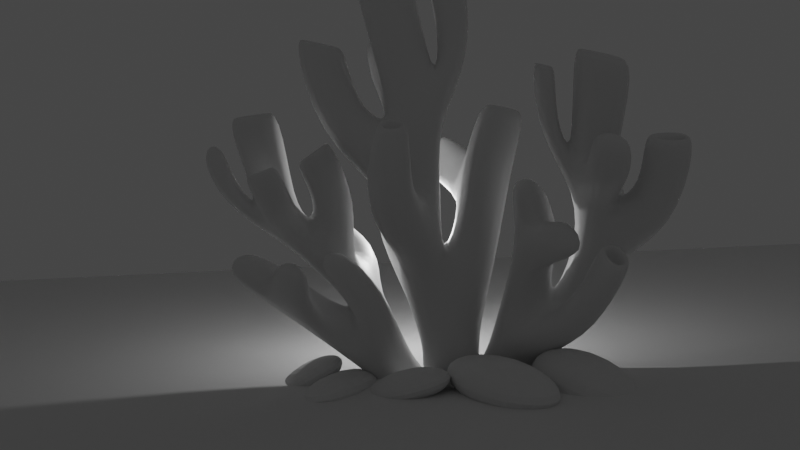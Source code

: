 # Source: plant.blend  (saved by Blender 3.6.13; exported with 4.5.12 LTS)
import bpy
from mathutils import Matrix  # noqa: F401  (used for matrix-valued properties, if any)

bpy.ops.wm.read_factory_settings(use_empty=True)
scene = bpy.context.scene
scene.name = 'Scene'

# ---- collections
col_collection = bpy.data.collections.new('Collection'); scene.collection.children.link(col_collection)

# ---- materials (node trees are filled in below, after node groups)
mat_material = bpy.data.materials.new('Material')
mat_material.alpha_threshold = 0.0
mat_material.use_transparent_shadow = False
mat_material.roughness = 0.5
mat_material.line_color = (0.0, 0.0, 0.0, 1.0)

# ---- material node trees
mat_material.use_nodes = True; mat_material.node_tree.nodes.clear()
_N = mat_material.node_tree.nodes; _L = mat_material.node_tree.links
n0 = _N.new('ShaderNodeOutputMaterial'); n0.name = 'Material Output'; n0.location = (300, 300)
n1 = _N.new('ShaderNodeBsdfPrincipled'); n1.name = 'Principled BSDF'; n1.location = (10, 300)
n1.distribution = 'GGX'
n1.subsurface_method = 'RANDOM_WALK_SKIN'
n1.inputs[3].default_value = 1.45
n1.inputs[27].default_value = (0.0, 0.0, 0.0, 1.0)
n1.inputs[28].default_value = 1.0
_L.new(n1.outputs[0], n0.inputs[0])
n0.is_active_output = True

# ---- world
world_world = bpy.data.worlds.new('World'); scene.world = world_world
world_world.use_nodes = True; world_world.node_tree.nodes.clear()
_N = world_world.node_tree.nodes; _L = world_world.node_tree.links
n0 = _N.new('ShaderNodeOutputWorld'); n0.name = 'World Output'; n0.location = (300, 300)
n1 = _N.new('ShaderNodeBackground'); n1.name = 'Background'; n1.location = (10, 300)
n1.inputs[0].default_value = (0.05088, 0.05088, 0.05088, 1.0)
_L.new(n1.outputs[0], n0.inputs[0])
n0.is_active_output = True
world_world.color = (0.05088, 0.05088, 0.05088)
world_world.use_sun_shadow = False
world_world.sun_shadow_jitter_overblur = 0.0

# ---- cameras
cam_camera = bpy.data.cameras.new('Camera')
cam_camera.clip_end = 100.0
cam_camera.ortho_scale = 7.314

# ---- lights
light_light = bpy.data.lights.new('Light', 'POINT')
light_light.transmission_factor = 0.0
light_light.energy = 1000.0
light_light.shadow_soft_size = 0.1
light_light.shadow_maximum_resolution = 0.006
light_light.use_absolute_resolution = True

# ---- meshes
me_cube = bpy.data.meshes.new('Cube')
me_cube.from_pydata([(1.0, 1.0, 1.0), (1.096, 0.1178, -2.181), (0.9906, -0.8921, 0.9323), (1.867, -2.436, -2.163), (-1.0, 1.0, 1.0), (-0.904, 0.1173, -2.219), (-1.526, -0.8594, 0.8177), (-0.6465, -2.415, -2.328), (0.4177, -1.015, 3.553), (-1.582, -1.015, 3.553), (0.4177, 0.9849, 3.553), (-1.582, 0.9849, 3.553), (0.8012, -0.9556, 6.367), (-1.198, -0.9556, 6.366), (0.7994, 1.044, 6.369), (-1.2, 1.044, 6.368), (2.003, 1.523, 2.668), (2.887, 1.878, 0.9102), (2.421, -0.4245, 2.485), (3.306, -0.06882, 0.7269), (2.387, 1.065, 5.138), (2.861, 1.555, 4.902), (2.855, 0.5368, 4.984), (3.329, 1.027, 4.748), (0.04169, -3.585, 1.208), (-0.9973, -1.485, 3.033), (1.595, -1.908, 3.422), (2.496, -3.279, 2.599), (0.3197, -4.247, 4.382), (-0.8669, -1.682, 5.141), (1.283, -2.048, 4.82), (2.272, -3.707, 4.355), (3.125, -0.2496, 4.894), (3.326, -0.5073, 4.831), (2.612, -1.027, 5.814), (2.975, -1.498, 5.413), (0.999, -4.206, 6.837), (0.7789, -3.269, 7.111), (1.611, -3.408, 6.973), (1.759, -4.0, 6.841), (-4.043, 0.292, 2.353), (-4.043, 2.292, 2.353), (-2.492, 0.2769, 4.463), (-2.492, 2.277, 4.463), (-4.372, 0.6182, 6.397), (-4.372, 1.227, 6.397), (-3.359, 0.6122, 6.694), (-3.36, 1.221, 6.695), (0.8984, 0.4369, 12.99), (-0.2731, 0.5294, 12.98), (0.9514, 1.774, 12.88), (-0.2202, 1.866, 12.87), (-1.011, -0.8354, 7.777), (-1.015, 1.165, 7.782), (0.8374, -0.9258, 7.768), (0.8335, 1.074, 7.773), (3.251, 1.686, 7.731), (3.253, -0.3136, 7.729), (2.161, 1.716, 8.605), (2.163, -0.2838, 8.603), (3.365, 1.38, 9.982), (3.365, 0.3789, 9.981), (2.948, 1.389, 9.976), (2.948, 0.3877, 9.975), (-0.7499, 3.96, 6.058), (1.25, 3.96, 6.058), (-0.2512, 2.262, 7.541), (1.751, 2.262, 7.538), (1.153, 4.172, 10.05), (1.826, 4.172, 10.05), (1.372, 3.128, 9.776), (2.044, 3.128, 9.777), (0.6737, -2.609, 9.253), (-0.6549, -2.424, 8.938), (-0.5409, -1.233, 10.0), (0.9291, -1.077, 9.742), (0.3513, -1.823, 12.28), (0.0006878, -1.82, 12.3), (0.0633, -1.092, 12.24), (0.3302, -1.094, 12.27), (-0.8266, 0.1635, -3.933), (-0.5691, -2.369, -4.042), (1.173, 0.1639, -3.895), (1.944, -2.39, -3.877), (-0.8653, 0.1404, -3.076), (-0.6078, -2.392, -3.185), (1.906, -2.413, -3.02), (1.134, 0.1408, -3.038), (1.559, -0.3047, 13.05), (-0.9881, -0.1035, 13.03), (1.666, 2.407, 12.83), (-0.8807, 2.608, 12.81), (0.8996, 0.3732, 12.19), (-0.2719, 0.4657, 12.18), (0.9526, 1.71, 12.08), (-0.219, 1.802, 12.07), (0.3549, 4.803, 10.21), (2.36, 4.803, 10.21), (0.8399, 2.497, 9.613), (2.84, 2.497, 9.612), (1.152, 4.363, 9.314), (1.825, 4.363, 9.31), (1.371, 3.319, 9.04), (2.043, 3.319, 9.042), (0.8698, -2.328, 12.31), (-0.5477, -2.32, 12.31), (-0.3988, -0.5823, 12.21), (0.82, -0.5973, 12.25), (0.3569, -1.842, 11.87), (0.006318, -1.839, 11.89), (0.06893, -1.111, 11.83), (0.3358, -1.114, 11.86), (3.863, 1.869, 9.989), (3.865, -0.1308, 9.987), (2.448, 1.899, 9.969), (2.45, -0.1011, 9.968), (3.37, 1.381, 9.613), (3.37, 0.3793, 9.612), (2.953, 1.389, 9.607), (2.953, 0.388, 9.606), (-4.765, 0.2109, 6.281), (-4.765, 1.638, 6.281), (-2.966, 0.2004, 6.81), (-2.967, 1.628, 6.811), (-4.237, 0.6185, 5.938), (-4.237, 1.227, 5.938), (-3.224, 0.6125, 6.236), (-3.225, 1.221, 6.237), (0.5424, -4.953, 6.699), (-0.03096, -2.518, 7.37), (2.116, -2.885, 7.053), (2.497, -4.414, 6.671), (0.9468, -4.072, 6.285), (0.7267, -3.135, 6.559), (1.559, -3.274, 6.421), (1.707, -3.866, 6.289), (1.553, 1.098, 5.484), (2.867, 2.455, 4.83), (2.848, -0.3638, 5.057), (4.163, 0.9934, 4.402), (2.193, 1.029, 4.675), (2.668, 1.519, 4.439), (2.661, 0.5008, 4.521), (3.136, 0.9909, 4.284), (3.103, 0.5971, 4.687), (3.787, -0.5125, 4.291), (2.005, -1.002, 6.521), (3.169, -2.367, 5.424), (2.504, -0.3948, 4.366), (2.706, -0.6524, 4.303), (1.991, -1.172, 5.285), (2.354, -1.643, 4.885)], [], [(0, 4, 11, 10), (7, 3, 27, 24), (7, 6, 4, 5), (85, 84, 80, 81), (2, 3, 19, 18), (5, 4, 0, 1), (11, 9, 13, 15), (6, 2, 8, 9), (4, 6, 40, 41), (2, 0, 10, 8), (53, 52, 89, 91), (9, 8, 12, 13), (10, 11, 64, 65), (8, 10, 14, 12), (16, 18, 138, 136), (1, 0, 16, 17), (3, 1, 17, 19), (0, 2, 18, 16), (20, 22, 142, 140), (17, 16, 136, 137), (19, 17, 137, 139), (18, 19, 139, 138), (26, 25, 29, 30), (2, 6, 25, 26), (3, 2, 26, 27), (6, 7, 24, 25), (28, 31, 131, 128), (25, 24, 28, 29), (24, 27, 31, 28), (31, 27, 145, 147), (32, 34, 150, 148), (26, 30, 146, 144), (30, 31, 147, 146), (27, 26, 144, 145), (36, 39, 135, 132), (31, 30, 130, 131), (30, 29, 129, 130), (29, 28, 128, 129), (40, 42, 122, 120), (11, 4, 41, 43), (9, 11, 43, 42), (6, 9, 42, 40), (47, 45, 125, 127), (42, 43, 123, 122), (43, 41, 121, 123), (41, 40, 120, 121), (50, 51, 95, 94), (52, 54, 88, 89), (55, 53, 91, 90), (54, 55, 90, 88), (14, 55, 58, 56), (14, 15, 53, 55), (52, 13, 73, 74), (15, 13, 52, 53), (59, 57, 113, 115), (55, 54, 59, 58), (54, 12, 57, 59), (12, 14, 56, 57), (63, 61, 117, 119), (57, 56, 112, 113), (58, 59, 115, 114), (56, 58, 114, 112), (67, 65, 97, 99), (14, 10, 65, 67), (11, 15, 66, 64), (15, 14, 67, 66), (68, 70, 102, 100), (66, 67, 99, 98), (64, 66, 98, 96), (65, 64, 96, 97), (72, 75, 107, 104), (13, 12, 72, 73), (54, 52, 74, 75), (12, 54, 75, 72), (76, 79, 111, 108), (73, 72, 104, 105), (75, 74, 106, 107), (74, 73, 105, 106), (80, 82, 83, 81), (87, 86, 83, 82), (84, 87, 82, 80), (86, 85, 81, 83), (3, 7, 85, 86), (5, 1, 87, 84), (1, 3, 86, 87), (7, 5, 84, 85), (48, 49, 89, 88), (50, 48, 88, 90), (49, 51, 91, 89), (51, 50, 90, 91), (94, 95, 93, 92), (48, 50, 94, 92), (51, 49, 93, 95), (49, 48, 92, 93), (68, 69, 97, 96), (71, 70, 98, 99), (70, 68, 96, 98), (69, 71, 99, 97), (101, 100, 102, 103), (69, 68, 100, 101), (71, 69, 101, 103), (70, 71, 103, 102), (76, 77, 105, 104), (77, 78, 106, 105), (79, 76, 104, 107), (78, 79, 107, 106), (109, 108, 111, 110), (77, 76, 108, 109), (79, 78, 110, 111), (78, 77, 109, 110), (60, 61, 113, 112), (62, 60, 112, 114), (61, 63, 115, 113), (63, 62, 114, 115), (117, 116, 118, 119), (61, 60, 116, 117), (62, 63, 119, 118), (60, 62, 118, 116), (44, 45, 121, 120), (47, 46, 122, 123), (45, 47, 123, 121), (46, 44, 120, 122), (125, 124, 126, 127), (45, 44, 124, 125), (44, 46, 126, 124), (46, 47, 127, 126), (36, 37, 129, 128), (38, 39, 131, 130), (37, 38, 130, 129), (39, 36, 128, 131), (135, 134, 133, 132), (39, 38, 134, 135), (38, 37, 133, 134), (37, 36, 132, 133), (20, 21, 137, 136), (23, 22, 138, 139), (22, 20, 136, 138), (21, 23, 139, 137), (141, 140, 142, 143), (21, 20, 140, 141), (23, 21, 141, 143), (22, 23, 143, 142), (32, 33, 145, 144), (35, 34, 146, 147), (34, 32, 144, 146), (33, 35, 147, 145), (149, 148, 150, 151), (33, 32, 148, 149), (35, 33, 149, 151), (34, 35, 151, 150)])
me_cube.polygons.foreach_set('use_smooth', [True] * 150)
_uv = me_cube.uv_layers.new(name='UVMap')
_uv.uv.foreach_set('vector', [0.625, 0.5, 0.625, 0.25, 0.625, 0.25, 0.625, 0.5, 0.125, 0.75, 0.375, 0.75, 0.375, 0.75, 0.125, 0.75, 0.375, 0.0, 0.625, 0.0, 0.625, 0.25, 0.375, 0.25, 0.375, 0.0, 0.375, 0.25, 0.375, 0.25, 0.375, 0.0, 0.625, 0.75, 0.375, 0.75, 0.375, 0.75, 0.625, 0.75, 0.375, 0.25, 0.625, 0.25, 0.625, 0.5, 0.375, 0.5, 0.625, 0.25, 0.625, 0.0, 0.625, 0.0, 0.625, 0.25, 0.625, 1.0, 0.625, 0.75, 0.625, 0.75, 0.625, 1.0, 0.625, 0.25, 0.625, 0.0, 0.625, 0.0, 0.625, 0.25, 0.625, 0.75, 0.625, 0.5, 0.625, 0.5, 0.625, 0.75, 0.625, 0.25, 0.625, 0.0, 0.625, 0.0, 0.625, 0.25, 0.625, 1.0, 0.625, 0.75, 0.625, 0.75, 0.625, 1.0, 0.625, 0.5, 0.625, 0.25, 0.625, 0.25, 0.625, 0.5, 0.625, 0.75, 0.625, 0.5, 0.625, 0.5, 0.625, 0.75, 0.625, 0.5, 0.625, 0.75, 0.625, 0.75, 0.625, 0.5, 0.375, 0.5, 0.625, 0.5, 0.625, 0.5, 0.375, 0.5, 0.375, 0.75, 0.375, 0.5, 0.375, 0.5, 0.375, 0.75, 0.625, 0.5, 0.625, 0.75, 0.625, 0.75, 0.625, 0.5, 0.5451, 0.5799, 0.5451, 0.6701, 0.5451, 0.6701, 0.5451, 0.5799, 0.375, 0.5, 0.625, 0.5, 0.625, 0.5, 0.375, 0.5, 0.375, 0.75, 0.375, 0.5, 0.375, 0.5, 0.375, 0.75, 0.625, 0.75, 0.375, 0.75, 0.375, 0.75, 0.625, 0.75, 0.625, 0.75, 0.625, 1.0, 0.625, 1.0, 0.625, 0.75, 0.625, 0.75, 0.625, 1.0, 0.625, 1.0, 0.625, 0.75, 0.375, 0.75, 0.625, 0.75, 0.625, 0.75, 0.375, 0.75, 0.625, 0.0, 0.375, 0.0, 0.375, 0.0, 0.625, 0.0, 0.125, 0.75, 0.375, 0.75, 0.375, 0.75, 0.125, 0.75, 0.625, 0.0, 0.375, 0.0, 0.375, 0.0, 0.625, 0.0, 0.125, 0.75, 0.375, 0.75, 0.375, 0.75, 0.125, 0.75, 0.375, 0.75, 0.375, 0.75, 0.375, 0.75, 0.375, 0.75, 0.5277, 0.75, 0.5461, 0.75, 0.5461, 0.75, 0.5277, 0.75, 0.625, 0.75, 0.625, 0.75, 0.625, 0.75, 0.625, 0.75, 0.625, 0.75, 0.375, 0.75, 0.375, 0.75, 0.625, 0.75, 0.375, 0.75, 0.625, 0.75, 0.625, 0.75, 0.375, 0.75, 0.4445, 0.9237, 0.4565, 0.8263, 0.4565, 0.8263, 0.4445, 0.9237, 0.375, 0.75, 0.625, 0.75, 0.625, 0.75, 0.375, 0.75, 0.625, 0.75, 0.625, 1.0, 0.625, 1.0, 0.625, 0.75, 0.625, 0.0, 0.375, 0.0, 0.375, 0.0, 0.625, 0.0, 0.625, 1.0, 0.625, 1.0, 0.625, 1.0, 0.625, 1.0, 0.625, 0.25, 0.625, 0.25, 0.625, 0.25, 0.625, 0.25, 0.625, 0.0, 0.625, 0.25, 0.625, 0.25, 0.625, 0.0, 0.625, 1.0, 0.625, 1.0, 0.625, 1.0, 0.625, 1.0, 0.625, 0.1783, 0.625, 0.1783, 0.625, 0.1783, 0.625, 0.1783, 0.625, 0.0, 0.625, 0.25, 0.625, 0.25, 0.625, 0.0, 0.625, 0.25, 0.625, 0.25, 0.625, 0.25, 0.625, 0.25, 0.625, 0.25, 0.625, 0.0, 0.625, 0.0, 0.625, 0.25, 0.6925, 0.5634, 0.8075, 0.5634, 0.8075, 0.5634, 0.6925, 0.5634, 0.625, 1.0, 0.625, 0.75, 0.625, 0.75, 0.625, 1.0, 0.625, 0.5, 0.625, 0.25, 0.625, 0.25, 0.625, 0.5, 0.625, 0.75, 0.625, 0.5, 0.625, 0.5, 0.625, 0.75, 0.625, 0.5, 0.625, 0.5, 0.625, 0.5, 0.625, 0.5, 0.625, 0.5, 0.625, 0.25, 0.625, 0.25, 0.625, 0.5, 0.625, 0.0, 0.625, 0.0, 0.625, 0.0, 0.625, 0.0, 0.625, 0.25, 0.625, 0.0, 0.625, 0.0, 0.625, 0.25, 0.625, 0.75, 0.625, 0.75, 0.625, 0.75, 0.625, 0.75, 0.625, 0.5, 0.625, 0.75, 0.625, 0.75, 0.625, 0.5, 0.625, 0.75, 0.625, 0.75, 0.625, 0.75, 0.625, 0.75, 0.625, 0.75, 0.625, 0.5, 0.625, 0.5, 0.625, 0.75, 0.625, 0.6876, 0.625, 0.6876, 0.625, 0.6876, 0.625, 0.6876, 0.625, 0.75, 0.625, 0.5, 0.625, 0.5, 0.625, 0.75, 0.625, 0.5, 0.625, 0.75, 0.625, 0.75, 0.625, 0.5, 0.625, 0.5, 0.625, 0.5, 0.625, 0.5, 0.625, 0.5, 0.625, 0.5, 0.625, 0.5, 0.625, 0.5, 0.625, 0.5, 0.625, 0.5, 0.625, 0.5, 0.625, 0.5, 0.625, 0.5, 0.625, 0.25, 0.625, 0.25, 0.625, 0.25, 0.625, 0.25, 0.625, 0.25, 0.625, 0.5, 0.625, 0.5, 0.625, 0.25, 0.625, 0.333, 0.625, 0.3331, 0.625, 0.3331, 0.625, 0.333, 0.625, 0.25, 0.625, 0.5, 0.625, 0.5, 0.625, 0.25, 0.625, 0.25, 0.625, 0.25, 0.625, 0.25, 0.625, 0.25, 0.625, 0.5, 0.625, 0.25, 0.625, 0.25, 0.625, 0.5, 0.625, 0.75, 0.625, 0.75, 0.625, 0.75, 0.625, 0.75, 0.625, 1.0, 0.625, 0.75, 0.625, 0.75, 0.625, 1.0, 0.625, 0.75, 0.625, 1.0, 0.625, 1.0, 0.625, 0.75, 0.625, 0.75, 0.625, 0.75, 0.625, 0.75, 0.625, 0.75, 0.625, 0.8429, 0.625, 0.8486, 0.625, 0.8486, 0.625, 0.8429, 0.625, 1.0, 0.625, 0.75, 0.625, 0.75, 0.625, 1.0, 0.625, 0.75, 0.625, 1.0, 0.625, 1.0, 0.625, 0.75, 0.625, 0.0, 0.625, 0.0, 0.625, 0.0, 0.625, 0.0, 0.125, 0.5, 0.375, 0.5, 0.375, 0.75, 0.125, 0.75, 0.375, 0.5, 0.375, 0.75, 0.375, 0.75, 0.375, 0.5, 0.375, 0.25, 0.375, 0.5, 0.375, 0.5, 0.375, 0.25, 0.375, 0.75, 0.125, 0.75, 0.125, 0.75, 0.375, 0.75, 0.375, 0.75, 0.125, 0.75, 0.125, 0.75, 0.375, 0.75, 0.375, 0.25, 0.375, 0.5, 0.375, 0.5, 0.375, 0.25, 0.375, 0.5, 0.375, 0.75, 0.375, 0.75, 0.375, 0.5, 0.375, 0.0, 0.375, 0.25, 0.375, 0.25, 0.375, 0.0, 0.6925, 0.6866, 0.8075, 0.6866, 0.875, 0.75, 0.625, 0.75, 0.6925, 0.5634, 0.6925, 0.6866, 0.625, 0.75, 0.625, 0.5, 0.8075, 0.6866, 0.8075, 0.5634, 0.875, 0.5, 0.875, 0.75, 0.8075, 0.5634, 0.6925, 0.5634, 0.625, 0.5, 0.875, 0.5, 0.6925, 0.5634, 0.8075, 0.5634, 0.8075, 0.6866, 0.6925, 0.6866, 0.6925, 0.6866, 0.6925, 0.5634, 0.6925, 0.5634, 0.6925, 0.6866, 0.8075, 0.5634, 0.8075, 0.6866, 0.8075, 0.6866, 0.8075, 0.5634, 0.8075, 0.6866, 0.6925, 0.6866, 0.6925, 0.6866, 0.8075, 0.6866, 0.625, 0.333, 0.625, 0.417, 0.625, 0.5, 0.625, 0.25, 0.625, 0.4169, 0.625, 0.3331, 0.625, 0.25, 0.625, 0.5, 0.625, 0.3331, 0.625, 0.333, 0.625, 0.25, 0.625, 0.25, 0.625, 0.417, 0.625, 0.4169, 0.625, 0.5, 0.625, 0.5, 0.625, 0.417, 0.625, 0.333, 0.625, 0.3331, 0.625, 0.4169, 0.625, 0.417, 0.625, 0.333, 0.625, 0.333, 0.625, 0.417, 0.625, 0.4169, 0.625, 0.417, 0.625, 0.417, 0.625, 0.4169, 0.625, 0.3331, 0.625, 0.4169, 0.625, 0.4169, 0.625, 0.3331, 0.625, 0.8429, 0.625, 0.907, 0.625, 1.0, 0.625, 0.75, 0.625, 0.907, 0.625, 0.9013, 0.625, 1.0, 0.625, 1.0, 0.625, 0.8486, 0.625, 0.8429, 0.625, 0.75, 0.625, 0.75, 0.625, 0.9013, 0.625, 0.8486, 0.625, 0.75, 0.625, 1.0, 0.625, 0.907, 0.625, 0.8429, 0.625, 0.8486, 0.625, 0.9013, 0.625, 0.907, 0.625, 0.8429, 0.625, 0.8429, 0.625, 0.907, 0.625, 0.8486, 0.625, 0.9013, 0.625, 0.9013, 0.625, 0.8486, 0.625, 0.9013, 0.625, 0.907, 0.625, 0.907, 0.625, 0.9013, 0.625, 0.5624, 0.625, 0.6876, 0.625, 0.75, 0.625, 0.5, 0.625, 0.5624, 0.625, 0.5624, 0.625, 0.5, 0.625, 0.5, 0.625, 0.6876, 0.625, 0.6876, 0.625, 0.75, 0.625, 0.75, 0.625, 0.6876, 0.625, 0.5624, 0.625, 0.5, 0.625, 0.75, 0.625, 0.6876, 0.625, 0.5624, 0.625, 0.5624, 0.625, 0.6876, 0.625, 0.6876, 0.625, 0.5624, 0.625, 0.5624, 0.625, 0.6876, 0.625, 0.5624, 0.625, 0.6876, 0.625, 0.6876, 0.625, 0.5624, 0.625, 0.5624, 0.625, 0.5624, 0.625, 0.5624, 0.625, 0.5624, 0.625, 0.07172, 0.625, 0.1783, 0.625, 0.25, 0.625, 0.0, 0.625, 0.1783, 0.625, 0.07172, 0.625, 0.0, 0.625, 0.25, 0.625, 0.1783, 0.625, 0.1783, 0.625, 0.25, 0.625, 0.25, 0.625, 0.07172, 0.625, 0.07172, 0.625, 0.0, 0.625, 0.0, 0.625, 0.1783, 0.625, 0.07172, 0.625, 0.07172, 0.625, 0.1783, 0.625, 0.1783, 0.625, 0.07172, 0.625, 0.07172, 0.625, 0.1783, 0.625, 0.07172, 0.625, 0.07172, 0.625, 0.07172, 0.625, 0.07172, 0.625, 0.07172, 0.625, 0.1783, 0.625, 0.1783, 0.625, 0.07172, 0.4445, 0.9237, 0.5528, 0.9234, 0.625, 1.0, 0.375, 1.0, 0.5405, 0.8266, 0.4565, 0.8263, 0.375, 0.75, 0.625, 0.75, 0.5528, 0.9234, 0.5405, 0.8266, 0.625, 0.75, 0.625, 1.0, 0.4565, 0.8263, 0.4445, 0.9237, 0.375, 1.0, 0.375, 0.75, 0.4565, 0.8263, 0.5405, 0.8266, 0.5528, 0.9234, 0.4445, 0.9237, 0.4565, 0.8263, 0.5405, 0.8266, 0.5405, 0.8266, 0.4565, 0.8263, 0.5405, 0.8266, 0.5528, 0.9234, 0.5528, 0.9234, 0.5405, 0.8266, 0.5528, 0.9234, 0.4445, 0.9237, 0.4445, 0.9237, 0.5528, 0.9234, 0.5451, 0.5799, 0.4549, 0.5799, 0.375, 0.5, 0.625, 0.5, 0.4549, 0.6701, 0.5451, 0.6701, 0.625, 0.75, 0.375, 0.75, 0.5451, 0.6701, 0.5451, 0.5799, 0.625, 0.5, 0.625, 0.75, 0.4549, 0.5799, 0.4549, 0.6701, 0.375, 0.75, 0.375, 0.5, 0.4549, 0.5799, 0.5451, 0.5799, 0.5451, 0.6701, 0.4549, 0.6701, 0.4549, 0.5799, 0.5451, 0.5799, 0.5451, 0.5799, 0.4549, 0.5799, 0.4549, 0.6701, 0.4549, 0.5799, 0.4549, 0.5799, 0.4549, 0.6701, 0.5451, 0.6701, 0.4549, 0.6701, 0.4549, 0.6701, 0.5451, 0.6701, 0.5277, 0.75, 0.4738, 0.75, 0.375, 0.75, 0.625, 0.75, 0.4541, 0.75, 0.5461, 0.75, 0.625, 0.75, 0.375, 0.75, 0.5461, 0.75, 0.5277, 0.75, 0.625, 0.75, 0.625, 0.75, 0.4738, 0.75, 0.4541, 0.75, 0.375, 0.75, 0.375, 0.75, 0.4738, 0.75, 0.5277, 0.75, 0.5461, 0.75, 0.4541, 0.75, 0.4738, 0.75, 0.5277, 0.75, 0.5277, 0.75, 0.4738, 0.75, 0.4541, 0.75, 0.4738, 0.75, 0.4738, 0.75, 0.4541, 0.75, 0.5461, 0.75, 0.4541, 0.75, 0.4541, 0.75, 0.5461, 0.75])
me_cube.materials.append(mat_material)
me_cube.use_mirror_vertex_groups = False
me_cube.update()
me_cube_001 = bpy.data.meshes.new('Cube.001')
me_cube_001.from_pydata([(0.9997, 0.8951, 1.087), (1.095, 0.1079, -2.163), (0.9879, -0.9779, 1.029), (1.867, -2.44, -2.152), (-1.0, 0.8979, 1.081), (-0.9045, 0.1094, -2.204), (-1.528, -0.9335, 0.9008), (-0.6468, -2.418, -2.32), (0.4406, -1.443, 3.803), (-1.555, -1.468, 3.79), (0.4452, 0.4544, 3.721), (-1.551, 0.4238, 3.702), (0.8676, -1.859, 6.948), (-1.127, -1.908, 6.926), (0.8543, 0.02956, 6.686), (-1.141, -0.01938, 6.654), (2.02, 1.148, 2.787), (2.888, 1.785, 0.9828), (2.429, -0.6714, 2.645), (3.304, -0.1436, 0.8074), (1.608, 0.1811, 5.749), (2.909, 1.632, 4.922), (2.899, -1.085, 5.426), (4.198, 0.3952, 4.604), (0.03719, -3.648, 1.304), (-0.9802, -1.823, 3.245), (1.618, -2.297, 3.694), (2.5, -3.456, 2.782), (0.3508, -4.643, 4.776), (-0.8056, -2.428, 5.605), (1.335, -2.692, 5.276), (2.309, -4.148, 4.768), (3.147, -0.1007, 4.948), (3.822, -1.048, 4.58), (2.075, -1.921, 7.153), (3.234, -3.054, 5.984), (0.6159, -5.539, 7.509), (0.05433, -3.41, 8.291), (2.203, -3.712, 7.975), (2.578, -5.056, 7.528), (-4.036, 0.09676, 2.445), (-4.033, 2.05, 2.401), (-2.448, -0.4115, 4.683), (-2.451, 1.483, 4.515), (-4.711, -0.5911, 6.524), (-4.716, 0.7339, 6.361), (-2.907, -0.7927, 7.186), (-2.915, 0.5144, 6.968), (0.6308, 0.7672, 13.57), (-0.1682, 0.703, 13.56), (0.5278, 1.649, 13.09), (-0.2713, 1.585, 13.08), (-0.9482, -1.858, 8.515), (-0.9755, 0.04123, 8.131), (0.8967, -1.888, 8.546), (0.8709, 0.01348, 8.174), (3.281, 0.6644, 8.027), (3.306, -1.236, 8.402), (2.166, 0.6864, 8.928), (2.198, -1.205, 9.383), (3.387, 0.7191, 10.4), (3.41, -0.3454, 10.69), (2.847, 0.6908, 10.39), (2.87, -0.3609, 10.7), (-0.7206, 2.89, 5.887), (1.279, 2.907, 5.914), (-0.2249, 1.105, 7.67), (1.776, 1.126, 7.705), (0.8639, 3.445, 9.654), (1.854, 3.463, 9.658), (1.183, 2.047, 9.701), (2.173, 2.081, 9.721), (0.7343, -3.335, 10.51), (-0.5843, -3.26, 10.13), (-0.5246, -1.961, 11.09), (0.9455, -1.815, 10.79), (0.8453, -2.37, 13.75), (-0.5909, -2.414, 13.74), (-0.4747, -0.9904, 13.22), (0.8641, -0.863, 13.27), (-0.8266, 0.1635, -3.933), (-0.5691, -2.369, -4.042), (1.173, 0.1639, -3.895), (1.944, -2.39, -3.877), (-0.8654, 0.1397, -3.074), (-0.6078, -2.392, -3.185), (1.906, -2.413, -3.019), (1.134, 0.1397, -3.035), (1.946, -0.1815, 14.15), (-1.233, -0.4373, 14.09), (1.599, 2.785, 12.53), (-1.58, 2.53, 12.47), (0.6909, 0.2166, 12.56), (-0.1082, 0.1527, 12.54), (0.5879, 1.098, 12.07), (-0.2113, 1.034, 12.06), (0.2467, 3.93, 9.625), (2.246, 3.967, 9.644), (0.7913, 1.54, 9.711), (2.792, 1.608, 9.741), (0.8735, 3.435, 9.164), (1.863, 3.453, 9.168), (1.192, 2.036, 9.208), (2.183, 2.07, 9.229), (3.82, 1.163, 10.28), (3.861, -0.7522, 10.81), (2.397, 1.095, 10.26), (2.439, -0.7994, 10.82), (3.401, 0.6054, 9.989), (3.424, -0.4591, 10.27), (2.861, 0.5767, 9.973), (2.884, -0.475, 10.28)], [], [(0, 4, 11, 10), (7, 3, 27, 24), (7, 6, 4, 5), (85, 84, 80, 81), (2, 3, 19, 18), (5, 4, 0, 1), (11, 9, 13, 15), (6, 2, 8, 9), (4, 6, 40, 41), (2, 0, 10, 8), (53, 52, 89, 91), (9, 8, 12, 13), (10, 11, 64, 65), (8, 10, 14, 12), (16, 18, 22, 20), (1, 0, 16, 17), (3, 1, 17, 19), (0, 2, 18, 16), (21, 20, 22, 23), (17, 16, 20, 21), (19, 17, 21, 23), (18, 19, 23, 22), (26, 25, 29, 30), (2, 6, 25, 26), (3, 2, 26, 27), (6, 7, 24, 25), (28, 31, 39, 36), (25, 24, 28, 29), (24, 27, 31, 28), (31, 27, 33, 35), (33, 32, 34, 35), (26, 30, 34, 32), (30, 31, 35, 34), (27, 26, 32, 33), (39, 38, 37, 36), (31, 30, 38, 39), (30, 29, 37, 38), (29, 28, 36, 37), (40, 42, 46, 44), (11, 4, 41, 43), (9, 11, 43, 42), (6, 9, 42, 40), (45, 44, 46, 47), (42, 43, 47, 46), (43, 41, 45, 47), (41, 40, 44, 45), (48, 50, 94, 92), (52, 54, 88, 89), (55, 53, 91, 90), (54, 55, 90, 88), (14, 55, 58, 56), (14, 15, 53, 55), (52, 13, 73, 74), (15, 13, 52, 53), (59, 57, 105, 107), (55, 54, 59, 58), (54, 12, 57, 59), (12, 14, 56, 57), (62, 63, 111, 110), (57, 56, 104, 105), (58, 59, 107, 106), (56, 58, 106, 104), (67, 65, 97, 99), (14, 10, 65, 67), (11, 15, 66, 64), (15, 14, 67, 66), (71, 69, 101, 103), (66, 67, 99, 98), (64, 66, 98, 96), (65, 64, 96, 97), (72, 75, 79, 76), (13, 12, 72, 73), (54, 52, 74, 75), (12, 54, 75, 72), (77, 76, 79, 78), (73, 72, 76, 77), (75, 74, 78, 79), (74, 73, 77, 78), (80, 82, 83, 81), (87, 86, 83, 82), (84, 87, 82, 80), (86, 85, 81, 83), (3, 7, 85, 86), (5, 1, 87, 84), (1, 3, 86, 87), (7, 5, 84, 85), (48, 49, 89, 88), (50, 48, 88, 90), (49, 51, 91, 89), (51, 50, 90, 91), (94, 95, 93, 92), (51, 49, 93, 95), (49, 48, 92, 93), (50, 51, 95, 94), (68, 69, 97, 96), (71, 70, 98, 99), (70, 68, 96, 98), (69, 71, 99, 97), (101, 100, 102, 103), (70, 71, 103, 102), (68, 70, 102, 100), (69, 68, 100, 101), (60, 61, 105, 104), (62, 60, 104, 106), (61, 63, 107, 105), (63, 62, 106, 107), (109, 108, 110, 111), (60, 62, 110, 108), (63, 61, 109, 111), (61, 60, 108, 109)])
me_cube_001.polygons.foreach_set('use_smooth', [True] * 110)
_uv = me_cube_001.uv_layers.new(name='UVMap')
_uv.uv.foreach_set('vector', [0.625, 0.5, 0.625, 0.25, 0.625, 0.25, 0.625, 0.5, 0.125, 0.75, 0.375, 0.75, 0.375, 0.75, 0.125, 0.75, 0.375, 0.0, 0.625, 0.0, 0.625, 0.25, 0.375, 0.25, 0.375, 0.0, 0.375, 0.25, 0.375, 0.25, 0.375, 0.0, 0.625, 0.75, 0.375, 0.75, 0.375, 0.75, 0.625, 0.75, 0.375, 0.25, 0.625, 0.25, 0.625, 0.5, 0.375, 0.5, 0.625, 0.25, 0.625, 0.0, 0.625, 0.0, 0.625, 0.25, 0.625, 1.0, 0.625, 0.75, 0.625, 0.75, 0.625, 1.0, 0.625, 0.25, 0.625, 0.0, 0.625, 0.0, 0.625, 0.25, 0.625, 0.75, 0.625, 0.5, 0.625, 0.5, 0.625, 0.75, 0.625, 0.25, 0.625, 0.0, 0.625, 0.0, 0.625, 0.25, 0.625, 1.0, 0.625, 0.75, 0.625, 0.75, 0.625, 1.0, 0.625, 0.5, 0.625, 0.25, 0.625, 0.25, 0.625, 0.5, 0.625, 0.75, 0.625, 0.5, 0.625, 0.5, 0.625, 0.75, 0.625, 0.5, 0.625, 0.75, 0.625, 0.75, 0.625, 0.5, 0.375, 0.5, 0.625, 0.5, 0.625, 0.5, 0.375, 0.5, 0.375, 0.75, 0.375, 0.5, 0.375, 0.5, 0.375, 0.75, 0.625, 0.5, 0.625, 0.75, 0.625, 0.75, 0.625, 0.5, 0.375, 0.5, 0.625, 0.5, 0.625, 0.75, 0.375, 0.75, 0.375, 0.5, 0.625, 0.5, 0.625, 0.5, 0.375, 0.5, 0.375, 0.75, 0.375, 0.5, 0.375, 0.5, 0.375, 0.75, 0.625, 0.75, 0.375, 0.75, 0.375, 0.75, 0.625, 0.75, 0.625, 0.75, 0.625, 1.0, 0.625, 1.0, 0.625, 0.75, 0.625, 0.75, 0.625, 1.0, 0.625, 1.0, 0.625, 0.75, 0.375, 0.75, 0.625, 0.75, 0.625, 0.75, 0.375, 0.75, 0.625, 0.0, 0.375, 0.0, 0.375, 0.0, 0.625, 0.0, 0.125, 0.75, 0.375, 0.75, 0.375, 0.75, 0.125, 0.75, 0.625, 0.0, 0.375, 0.0, 0.375, 0.0, 0.625, 0.0, 0.125, 0.75, 0.375, 0.75, 0.375, 0.75, 0.125, 0.75, 0.375, 0.75, 0.375, 0.75, 0.375, 0.75, 0.375, 0.75, 0.375, 0.75, 0.625, 0.75, 0.625, 0.75, 0.375, 0.75, 0.625, 0.75, 0.625, 0.75, 0.625, 0.75, 0.625, 0.75, 0.625, 0.75, 0.375, 0.75, 0.375, 0.75, 0.625, 0.75, 0.375, 0.75, 0.625, 0.75, 0.625, 0.75, 0.375, 0.75, 0.375, 0.75, 0.625, 0.75, 0.625, 1.0, 0.375, 1.0, 0.375, 0.75, 0.625, 0.75, 0.625, 0.75, 0.375, 0.75, 0.625, 0.75, 0.625, 1.0, 0.625, 1.0, 0.625, 0.75, 0.625, 0.0, 0.375, 0.0, 0.375, 0.0, 0.625, 0.0, 0.625, 1.0, 0.625, 1.0, 0.625, 1.0, 0.625, 1.0, 0.625, 0.25, 0.625, 0.25, 0.625, 0.25, 0.625, 0.25, 0.625, 0.0, 0.625, 0.25, 0.625, 0.25, 0.625, 0.0, 0.625, 1.0, 0.625, 1.0, 0.625, 1.0, 0.625, 1.0, 0.625, 0.25, 0.625, 0.0, 0.625, 0.0, 0.625, 0.25, 0.625, 0.0, 0.625, 0.25, 0.625, 0.25, 0.625, 0.0, 0.625, 0.25, 0.625, 0.25, 0.625, 0.25, 0.625, 0.25, 0.625, 0.25, 0.625, 0.0, 0.625, 0.0, 0.625, 0.25, 0.7186, 0.6622, 0.7186, 0.5878, 0.7186, 0.5878, 0.7186, 0.6622, 0.625, 1.0, 0.625, 0.75, 0.625, 0.75, 0.625, 1.0, 0.625, 0.5, 0.625, 0.25, 0.625, 0.25, 0.625, 0.5, 0.625, 0.75, 0.625, 0.5, 0.625, 0.5, 0.625, 0.75, 0.625, 0.5, 0.625, 0.5, 0.625, 0.5, 0.625, 0.5, 0.625, 0.5, 0.625, 0.25, 0.625, 0.25, 0.625, 0.5, 0.625, 0.0, 0.625, 0.0, 0.625, 0.0, 0.625, 0.0, 0.625, 0.25, 0.625, 0.0, 0.625, 0.0, 0.625, 0.25, 0.625, 0.75, 0.625, 0.75, 0.625, 0.75, 0.625, 0.75, 0.625, 0.5, 0.625, 0.75, 0.625, 0.75, 0.625, 0.5, 0.625, 0.75, 0.625, 0.75, 0.625, 0.75, 0.625, 0.75, 0.625, 0.75, 0.625, 0.5, 0.625, 0.5, 0.625, 0.75, 0.625, 0.5556, 0.625, 0.6944, 0.625, 0.6944, 0.625, 0.5556, 0.625, 0.75, 0.625, 0.5, 0.625, 0.5, 0.625, 0.75, 0.625, 0.5, 0.625, 0.75, 0.625, 0.75, 0.625, 0.5, 0.625, 0.5, 0.625, 0.5, 0.625, 0.5, 0.625, 0.5, 0.625, 0.5, 0.625, 0.5, 0.625, 0.5, 0.625, 0.5, 0.625, 0.5, 0.625, 0.5, 0.625, 0.5, 0.625, 0.5, 0.625, 0.25, 0.625, 0.25, 0.625, 0.25, 0.625, 0.25, 0.625, 0.25, 0.625, 0.5, 0.625, 0.5, 0.625, 0.25, 0.625, 0.4369, 0.625, 0.4368, 0.625, 0.4368, 0.625, 0.4369, 0.625, 0.25, 0.625, 0.5, 0.625, 0.5, 0.625, 0.25, 0.625, 0.25, 0.625, 0.25, 0.625, 0.25, 0.625, 0.25, 0.625, 0.5, 0.625, 0.25, 0.625, 0.25, 0.625, 0.5, 0.625, 0.75, 0.625, 0.75, 0.625, 0.75, 0.625, 0.75, 0.625, 1.0, 0.625, 0.75, 0.625, 0.75, 0.625, 1.0, 0.625, 0.75, 0.625, 1.0, 0.625, 1.0, 0.625, 0.75, 0.625, 0.75, 0.625, 0.75, 0.625, 0.75, 0.625, 0.75, 0.625, 1.0, 0.625, 0.75, 0.625, 0.75, 0.625, 1.0, 0.625, 1.0, 0.625, 0.75, 0.625, 0.75, 0.625, 1.0, 0.625, 0.75, 0.625, 1.0, 0.625, 1.0, 0.625, 0.75, 0.625, 0.0, 0.625, 0.0, 0.625, 0.0, 0.625, 0.0, 0.125, 0.5, 0.375, 0.5, 0.375, 0.75, 0.125, 0.75, 0.375, 0.5, 0.375, 0.75, 0.375, 0.75, 0.375, 0.5, 0.375, 0.25, 0.375, 0.5, 0.375, 0.5, 0.375, 0.25, 0.375, 0.75, 0.125, 0.75, 0.125, 0.75, 0.375, 0.75, 0.375, 0.75, 0.125, 0.75, 0.125, 0.75, 0.375, 0.75, 0.375, 0.25, 0.375, 0.5, 0.375, 0.5, 0.375, 0.25, 0.375, 0.5, 0.375, 0.75, 0.375, 0.75, 0.375, 0.5, 0.375, 0.0, 0.375, 0.25, 0.375, 0.25, 0.375, 0.0, 0.7186, 0.6622, 0.7814, 0.6622, 0.875, 0.75, 0.625, 0.75, 0.7186, 0.5878, 0.7186, 0.6622, 0.625, 0.75, 0.625, 0.5, 0.7814, 0.6622, 0.7814, 0.5878, 0.875, 0.5, 0.875, 0.75, 0.7814, 0.5878, 0.7186, 0.5878, 0.625, 0.5, 0.875, 0.5, 0.7186, 0.5878, 0.7814, 0.5878, 0.7814, 0.6622, 0.7186, 0.6622, 0.7814, 0.5878, 0.7814, 0.6622, 0.7814, 0.6622, 0.7814, 0.5878, 0.7814, 0.6622, 0.7186, 0.6622, 0.7186, 0.6622, 0.7814, 0.6622, 0.7186, 0.5878, 0.7814, 0.5878, 0.7814, 0.5878, 0.7186, 0.5878, 0.625, 0.3132, 0.625, 0.4368, 0.625, 0.5, 0.625, 0.25, 0.625, 0.4369, 0.625, 0.3131, 0.625, 0.25, 0.625, 0.5, 0.625, 0.3131, 0.625, 0.3132, 0.625, 0.25, 0.625, 0.25, 0.625, 0.4368, 0.625, 0.4369, 0.625, 0.5, 0.625, 0.5, 0.625, 0.4368, 0.625, 0.3132, 0.625, 0.3131, 0.625, 0.4369, 0.625, 0.3131, 0.625, 0.4369, 0.625, 0.4369, 0.625, 0.3131, 0.625, 0.3132, 0.625, 0.3131, 0.625, 0.3131, 0.625, 0.3132, 0.625, 0.4368, 0.625, 0.3132, 0.625, 0.3132, 0.625, 0.4368, 0.625, 0.5555, 0.625, 0.6945, 0.625, 0.75, 0.625, 0.5, 0.625, 0.5556, 0.625, 0.5555, 0.625, 0.5, 0.625, 0.5, 0.625, 0.6945, 0.625, 0.6944, 0.625, 0.75, 0.625, 0.75, 0.625, 0.6944, 0.625, 0.5556, 0.625, 0.5, 0.625, 0.75, 0.625, 0.6945, 0.625, 0.5555, 0.625, 0.5556, 0.625, 0.6944, 0.625, 0.5555, 0.625, 0.5556, 0.625, 0.5556, 0.625, 0.5555, 0.625, 0.6944, 0.625, 0.6945, 0.625, 0.6945, 0.625, 0.6944, 0.625, 0.6945, 0.625, 0.5555, 0.625, 0.5555, 0.625, 0.6945])
me_cube_001.materials.append(mat_material)
me_cube_001.use_mirror_vertex_groups = False
me_cube_001.update()
me_cube_002 = bpy.data.meshes.new('Cube.002')
me_cube_002.from_pydata([(0.9647, 1.152, 1.057), (1.096, 0.1177, -2.181), (0.9677, -0.7265, 0.9287), (1.867, -2.436, -2.163), (-1.035, 1.136, 1.069), (-0.904, 0.1173, -2.219), (-1.545, -0.7251, 0.8263), (-0.6465, -2.415, -2.328), (0.4006, -0.9037, 3.586), (-1.59, -1.008, 3.622), (0.3399, 0.9715, 3.882), (-1.648, 0.8467, 3.898), (0.9783, -2.075, 6.307), (-1.007, -2.252, 6.338), (0.8365, -0.2528, 6.877), (-1.148, -0.469, 6.897), (1.929, 1.622, 2.877), (2.866, 1.953, 0.9428), (2.38, -0.2009, 2.524), (3.294, 0.00717, 0.7302), (2.281, 0.5115, 5.565), (2.846, 1.251, 5.285), (2.797, 0.09491, 5.266), (3.364, 0.8207, 5.01), (0.03122, -3.455, 1.116), (-1.011, -1.342, 3.02), (1.604, -1.809, 3.309), (2.496, -3.112, 2.41), (0.4162, -4.303, 3.873), (-0.7494, -2.237, 5.025), (1.38, -2.362, 4.616), (2.36, -3.777, 3.95), (3.079, 0.3558, 4.938), (3.789, -0.5745, 4.342), (2.196, -2.151, 6.436), (3.314, -2.827, 5.149), (0.8742, -5.744, 5.675), (0.3646, -4.206, 6.726), (2.462, -4.121, 6.441), (2.809, -5.19, 5.848), (-4.076, 0.3491, 2.471), (-4.09, 2.24, 2.518), (-2.504, -0.1537, 4.779), (-2.583, 1.688, 5.03), (-4.27, -0.6941, 6.82), (-4.299, -0.2838, 6.926), (-3.301, -0.9823, 7.12), (-3.328, -0.5672, 7.207), (1.45, -4.992, 12.63), (0.3526, -5.314, 12.52), (1.138, -3.736, 12.98), (0.03801, -4.066, 12.89), (-0.6828, -3.156, 7.585), (-0.8717, -1.39, 8.265), (1.154, -3.001, 7.543), (0.9665, -1.204, 8.23), (3.298, -0.08656, 8.292), (3.471, -1.997, 7.766), (2.265, -0.9485, 9.192), (2.476, -2.785, 8.528), (3.976, -0.974, 10.53), (4.2, -2.932, 9.951), (2.59, -1.587, 10.52), (2.836, -3.439, 9.809), (-0.9299, 2.666, 7.058), (1.069, 2.842, 6.969), (-0.2447, -0.08913, 8.398), (1.746, 0.223, 8.323), (0.9768, 0.5075, 11.36), (1.712, 0.7641, 11.29), (1.341, -0.5896, 10.75), (2.075, -0.3335, 10.73), (1.281, -5.404, 8.235), (-0.07065, -5.264, 8.028), (0.04859, -5.076, 9.233), (1.453, -4.52, 9.125), (1.319, -6.722, 11.01), (0.6491, -6.855, 10.99), (0.6484, -6.258, 11.13), (1.266, -6.122, 11.22), (-0.8266, 0.1635, -3.933), (-0.5691, -2.369, -4.042), (1.173, 0.1639, -3.895), (1.944, -2.39, -3.877), (-0.8653, 0.1404, -3.076), (-0.6078, -2.392, -3.185), (1.906, -2.413, -3.02), (1.134, 0.1408, -3.038), (2.656, -5.444, 12.61), (-0.4393, -6.308, 12.28), (1.89, -2.168, 13.34), (-1.227, -3.071, 13.15), (1.453, -4.762, 11.81), (0.3545, -5.071, 11.7), (1.141, -3.507, 12.16), (0.03989, -3.823, 12.07), (1.691, -6.896, 10.99), (0.2775, -7.152, 10.94), (0.2797, -6.045, 11.22), (1.589, -5.73, 11.37), (1.301, -6.517, 10.53), (0.6317, -6.649, 10.52), (0.6292, -6.033, 10.66), (1.247, -5.901, 10.74), (1.536, 0.3668, 5.947), (2.77, 2.019, 5.314), (2.882, -0.6946, 5.166), (4.123, 0.8583, 4.622), (1.99, 0.5461, 4.808), (2.565, 1.239, 4.509), (2.506, 0.09948, 4.535), (3.081, 0.785, 4.26), (0.1609, 1.037, 11.65), (2.147, 1.673, 11.44), (0.9171, -1.279, 10.4), (2.885, -0.5984, 10.36), (0.9329, 1.106, 10.69), (1.671, 1.331, 10.6), (1.291, 0.003472, 10.14), (2.027, 0.2282, 10.1), (-4.684, -1.009, 6.607), (-4.756, 0.2955, 6.839), (-2.825, -1.528, 7.102), (-2.926, -0.2624, 7.455), (-4.081, -0.4777, 6.086), (-4.108, -0.0642, 6.175), (-3.12, -0.7022, 6.404), (-3.144, -0.2851, 6.469)], [], [(0, 4, 11, 10), (7, 3, 27, 24), (7, 6, 4, 5), (85, 84, 80, 81), (2, 3, 19, 18), (5, 4, 0, 1), (11, 9, 13, 15), (6, 2, 8, 9), (4, 6, 40, 41), (2, 0, 10, 8), (53, 52, 89, 91), (9, 8, 12, 13), (10, 11, 64, 65), (8, 10, 14, 12), (16, 18, 106, 104), (1, 0, 16, 17), (3, 1, 17, 19), (0, 2, 18, 16), (20, 22, 110, 108), (17, 16, 104, 105), (19, 17, 105, 107), (18, 19, 107, 106), (26, 25, 29, 30), (2, 6, 25, 26), (3, 2, 26, 27), (6, 7, 24, 25), (28, 31, 39, 36), (25, 24, 28, 29), (24, 27, 31, 28), (31, 27, 33, 35), (33, 32, 34, 35), (26, 30, 34, 32), (30, 31, 35, 34), (27, 26, 32, 33), (39, 38, 37, 36), (31, 30, 38, 39), (30, 29, 37, 38), (29, 28, 36, 37), (40, 42, 122, 120), (11, 4, 41, 43), (9, 11, 43, 42), (6, 9, 42, 40), (44, 46, 126, 124), (42, 43, 123, 122), (43, 41, 121, 123), (41, 40, 120, 121), (50, 51, 95, 94), (52, 54, 88, 89), (55, 53, 91, 90), (54, 55, 90, 88), (14, 55, 58, 56), (14, 15, 53, 55), (52, 13, 73, 74), (15, 13, 52, 53), (59, 57, 61, 63), (55, 54, 59, 58), (54, 12, 57, 59), (12, 14, 56, 57), (61, 60, 62, 63), (57, 56, 60, 61), (58, 59, 63, 62), (56, 58, 62, 60), (67, 65, 113, 115), (14, 10, 65, 67), (11, 15, 66, 64), (15, 14, 67, 66), (71, 69, 117, 119), (66, 67, 115, 114), (64, 66, 114, 112), (65, 64, 112, 113), (72, 75, 99, 96), (13, 12, 72, 73), (54, 52, 74, 75), (12, 54, 75, 72), (76, 79, 103, 100), (73, 72, 96, 97), (75, 74, 98, 99), (74, 73, 97, 98), (80, 82, 83, 81), (87, 86, 83, 82), (84, 87, 82, 80), (86, 85, 81, 83), (3, 7, 85, 86), (5, 1, 87, 84), (1, 3, 86, 87), (7, 5, 84, 85), (48, 49, 89, 88), (50, 48, 88, 90), (49, 51, 91, 89), (51, 50, 90, 91), (94, 95, 93, 92), (48, 50, 94, 92), (51, 49, 93, 95), (49, 48, 92, 93), (76, 77, 97, 96), (77, 78, 98, 97), (79, 76, 96, 99), (78, 79, 99, 98), (101, 100, 103, 102), (77, 76, 100, 101), (79, 78, 102, 103), (78, 77, 101, 102), (20, 21, 105, 104), (23, 22, 106, 107), (22, 20, 104, 106), (21, 23, 107, 105), (109, 108, 110, 111), (21, 20, 108, 109), (23, 21, 109, 111), (22, 23, 111, 110), (68, 69, 113, 112), (71, 70, 114, 115), (70, 68, 112, 114), (69, 71, 115, 113), (117, 116, 118, 119), (70, 71, 119, 118), (68, 70, 118, 116), (69, 68, 116, 117), (44, 45, 121, 120), (47, 46, 122, 123), (45, 47, 123, 121), (46, 44, 120, 122), (125, 124, 126, 127), (46, 47, 127, 126), (47, 45, 125, 127), (45, 44, 124, 125)])
me_cube_002.polygons.foreach_set('use_smooth', [True] * 126)
_uv = me_cube_002.uv_layers.new(name='UVMap')
_uv.uv.foreach_set('vector', [0.625, 0.5, 0.625, 0.25, 0.625, 0.25, 0.625, 0.5, 0.125, 0.75, 0.375, 0.75, 0.375, 0.75, 0.125, 0.75, 0.375, 0.0, 0.625, 0.0, 0.625, 0.25, 0.375, 0.25, 0.375, 0.0, 0.375, 0.25, 0.375, 0.25, 0.375, 0.0, 0.625, 0.75, 0.375, 0.75, 0.375, 0.75, 0.625, 0.75, 0.375, 0.25, 0.625, 0.25, 0.625, 0.5, 0.375, 0.5, 0.625, 0.25, 0.625, 0.0, 0.625, 0.0, 0.625, 0.25, 0.625, 1.0, 0.625, 0.75, 0.625, 0.75, 0.625, 1.0, 0.625, 0.25, 0.625, 0.0, 0.625, 0.0, 0.625, 0.25, 0.625, 0.75, 0.625, 0.5, 0.625, 0.5, 0.625, 0.75, 0.625, 0.25, 0.625, 0.0, 0.625, 0.0, 0.625, 0.25, 0.625, 1.0, 0.625, 0.75, 0.625, 0.75, 0.625, 1.0, 0.625, 0.5, 0.625, 0.25, 0.625, 0.25, 0.625, 0.5, 0.625, 0.75, 0.625, 0.5, 0.625, 0.5, 0.625, 0.75, 0.625, 0.5, 0.625, 0.75, 0.625, 0.75, 0.625, 0.5, 0.375, 0.5, 0.625, 0.5, 0.625, 0.5, 0.375, 0.5, 0.375, 0.75, 0.375, 0.5, 0.375, 0.5, 0.375, 0.75, 0.625, 0.5, 0.625, 0.75, 0.625, 0.75, 0.625, 0.5, 0.5572, 0.5769, 0.5574, 0.6731, 0.5574, 0.6731, 0.5572, 0.5769, 0.375, 0.5, 0.625, 0.5, 0.625, 0.5, 0.375, 0.5, 0.375, 0.75, 0.375, 0.5, 0.375, 0.5, 0.375, 0.75, 0.625, 0.75, 0.375, 0.75, 0.375, 0.75, 0.625, 0.75, 0.625, 0.75, 0.625, 1.0, 0.625, 1.0, 0.625, 0.75, 0.625, 0.75, 0.625, 1.0, 0.625, 1.0, 0.625, 0.75, 0.375, 0.75, 0.625, 0.75, 0.625, 0.75, 0.375, 0.75, 0.625, 0.0, 0.375, 0.0, 0.375, 0.0, 0.625, 0.0, 0.125, 0.75, 0.375, 0.75, 0.375, 0.75, 0.125, 0.75, 0.625, 0.0, 0.375, 0.0, 0.375, 0.0, 0.625, 0.0, 0.125, 0.75, 0.375, 0.75, 0.375, 0.75, 0.125, 0.75, 0.375, 0.75, 0.375, 0.75, 0.375, 0.75, 0.375, 0.75, 0.375, 0.75, 0.625, 0.75, 0.625, 0.75, 0.375, 0.75, 0.625, 0.75, 0.625, 0.75, 0.625, 0.75, 0.625, 0.75, 0.625, 0.75, 0.375, 0.75, 0.375, 0.75, 0.625, 0.75, 0.375, 0.75, 0.625, 0.75, 0.625, 0.75, 0.375, 0.75, 0.375, 0.75, 0.625, 0.75, 0.625, 1.0, 0.375, 1.0, 0.375, 0.75, 0.625, 0.75, 0.625, 0.75, 0.375, 0.75, 0.625, 0.75, 0.625, 1.0, 0.625, 1.0, 0.625, 0.75, 0.625, 0.0, 0.375, 0.0, 0.375, 0.0, 0.625, 0.0, 0.625, 1.0, 0.625, 1.0, 0.625, 1.0, 0.625, 1.0, 0.625, 0.25, 0.625, 0.25, 0.625, 0.25, 0.625, 0.25, 0.625, 0.0, 0.625, 0.25, 0.625, 0.25, 0.625, 0.0, 0.625, 1.0, 0.625, 1.0, 0.625, 1.0, 0.625, 1.0, 0.625, 0.08475, 0.625, 0.08512, 0.625, 0.08512, 0.625, 0.08475, 0.625, 0.0, 0.625, 0.25, 0.625, 0.25, 0.625, 0.0, 0.625, 0.25, 0.625, 0.25, 0.625, 0.25, 0.625, 0.25, 0.625, 0.25, 0.625, 0.0, 0.625, 0.0, 0.625, 0.25, 0.7057, 0.5758, 0.7943, 0.5758, 0.7943, 0.5758, 0.7057, 0.5758, 0.625, 1.0, 0.625, 0.75, 0.625, 0.75, 0.625, 1.0, 0.625, 0.5, 0.625, 0.25, 0.625, 0.25, 0.625, 0.5, 0.625, 0.75, 0.625, 0.5, 0.625, 0.5, 0.625, 0.75, 0.625, 0.5, 0.625, 0.5, 0.625, 0.5, 0.625, 0.5, 0.625, 0.5, 0.625, 0.25, 0.625, 0.25, 0.625, 0.5, 0.625, 0.0, 0.625, 0.0, 0.625, 0.0, 0.625, 0.0, 0.625, 0.25, 0.625, 0.0, 0.625, 0.0, 0.625, 0.25, 0.625, 0.75, 0.625, 0.75, 0.625, 0.75, 0.625, 0.75, 0.625, 0.5, 0.625, 0.75, 0.625, 0.75, 0.625, 0.5, 0.625, 0.75, 0.625, 0.75, 0.625, 0.75, 0.625, 0.75, 0.625, 0.75, 0.625, 0.5, 0.625, 0.5, 0.625, 0.75, 0.625, 0.75, 0.625, 0.5, 0.625, 0.5, 0.625, 0.75, 0.625, 0.75, 0.625, 0.5, 0.625, 0.5, 0.625, 0.75, 0.625, 0.5, 0.625, 0.75, 0.625, 0.75, 0.625, 0.5, 0.625, 0.5, 0.625, 0.5, 0.625, 0.5, 0.625, 0.5, 0.625, 0.5, 0.625, 0.5, 0.625, 0.5, 0.625, 0.5, 0.625, 0.5, 0.625, 0.5, 0.625, 0.5, 0.625, 0.5, 0.625, 0.25, 0.625, 0.25, 0.625, 0.25, 0.625, 0.25, 0.625, 0.25, 0.625, 0.5, 0.625, 0.5, 0.625, 0.25, 0.625, 0.4215, 0.625, 0.4214, 0.625, 0.4214, 0.625, 0.4215, 0.625, 0.25, 0.625, 0.5, 0.625, 0.5, 0.625, 0.25, 0.625, 0.25, 0.625, 0.25, 0.625, 0.25, 0.625, 0.25, 0.625, 0.5, 0.625, 0.25, 0.625, 0.25, 0.625, 0.5, 0.625, 0.75, 0.625, 0.75, 0.625, 0.75, 0.625, 0.75, 0.625, 1.0, 0.625, 0.75, 0.625, 0.75, 0.625, 1.0, 0.625, 0.75, 0.625, 1.0, 0.625, 1.0, 0.625, 0.75, 0.625, 0.75, 0.625, 0.75, 0.625, 0.75, 0.625, 0.75, 0.625, 0.8148, 0.625, 0.8169, 0.625, 0.8169, 0.625, 0.8148, 0.625, 1.0, 0.625, 0.75, 0.625, 0.75, 0.625, 1.0, 0.625, 0.75, 0.625, 1.0, 0.625, 1.0, 0.625, 0.75, 0.625, 0.0, 0.625, 0.0, 0.625, 0.0, 0.625, 0.0, 0.125, 0.5, 0.375, 0.5, 0.375, 0.75, 0.125, 0.75, 0.375, 0.5, 0.375, 0.75, 0.375, 0.75, 0.375, 0.5, 0.375, 0.25, 0.375, 0.5, 0.375, 0.5, 0.375, 0.25, 0.375, 0.75, 0.125, 0.75, 0.125, 0.75, 0.375, 0.75, 0.375, 0.75, 0.125, 0.75, 0.125, 0.75, 0.375, 0.75, 0.375, 0.25, 0.375, 0.5, 0.375, 0.5, 0.375, 0.25, 0.375, 0.5, 0.375, 0.75, 0.375, 0.75, 0.375, 0.5, 0.375, 0.0, 0.375, 0.25, 0.375, 0.25, 0.375, 0.0, 0.7057, 0.6742, 0.7943, 0.6742, 0.875, 0.75, 0.625, 0.75, 0.7057, 0.5758, 0.7057, 0.6742, 0.625, 0.75, 0.625, 0.5, 0.7943, 0.6742, 0.7943, 0.5758, 0.875, 0.5, 0.875, 0.75, 0.7943, 0.5758, 0.7057, 0.5758, 0.625, 0.5, 0.875, 0.5, 0.7057, 0.5758, 0.7943, 0.5758, 0.7943, 0.6742, 0.7057, 0.6742, 0.7057, 0.6742, 0.7057, 0.5758, 0.7057, 0.5758, 0.7057, 0.6742, 0.7943, 0.5758, 0.7943, 0.6742, 0.7943, 0.6742, 0.7943, 0.5758, 0.7943, 0.6742, 0.7057, 0.6742, 0.7057, 0.6742, 0.7943, 0.6742, 0.625, 0.8148, 0.625, 0.9351, 0.625, 1.0, 0.625, 0.75, 0.625, 0.9351, 0.625, 0.933, 0.625, 1.0, 0.625, 1.0, 0.625, 0.8169, 0.625, 0.8148, 0.625, 0.75, 0.625, 0.75, 0.625, 0.933, 0.625, 0.8169, 0.625, 0.75, 0.625, 1.0, 0.625, 0.9351, 0.625, 0.8148, 0.625, 0.8169, 0.625, 0.933, 0.625, 0.9351, 0.625, 0.8148, 0.625, 0.8148, 0.625, 0.9351, 0.625, 0.8169, 0.625, 0.933, 0.625, 0.933, 0.625, 0.8169, 0.625, 0.933, 0.625, 0.9351, 0.625, 0.9351, 0.625, 0.933, 0.5572, 0.5769, 0.4428, 0.5773, 0.375, 0.5, 0.625, 0.5, 0.4426, 0.6727, 0.5574, 0.6731, 0.625, 0.75, 0.375, 0.75, 0.5574, 0.6731, 0.5572, 0.5769, 0.625, 0.5, 0.625, 0.75, 0.4428, 0.5773, 0.4426, 0.6727, 0.375, 0.75, 0.375, 0.5, 0.4428, 0.5773, 0.5572, 0.5769, 0.5574, 0.6731, 0.4426, 0.6727, 0.4428, 0.5773, 0.5572, 0.5769, 0.5572, 0.5769, 0.4428, 0.5773, 0.4426, 0.6727, 0.4428, 0.5773, 0.4428, 0.5773, 0.4426, 0.6727, 0.5574, 0.6731, 0.4426, 0.6727, 0.4426, 0.6727, 0.5574, 0.6731, 0.625, 0.3286, 0.625, 0.4214, 0.625, 0.5, 0.625, 0.25, 0.625, 0.4215, 0.625, 0.3285, 0.625, 0.25, 0.625, 0.5, 0.625, 0.3285, 0.625, 0.3286, 0.625, 0.25, 0.625, 0.25, 0.625, 0.4214, 0.625, 0.4215, 0.625, 0.5, 0.625, 0.5, 0.625, 0.4214, 0.625, 0.3286, 0.625, 0.3285, 0.625, 0.4215, 0.625, 0.3285, 0.625, 0.4215, 0.625, 0.4215, 0.625, 0.3285, 0.625, 0.3286, 0.625, 0.3285, 0.625, 0.3285, 0.625, 0.3286, 0.625, 0.4214, 0.625, 0.3286, 0.625, 0.3286, 0.625, 0.4214, 0.625, 0.08475, 0.625, 0.1652, 0.625, 0.25, 0.625, 0.0, 0.625, 0.1649, 0.625, 0.08512, 0.625, 0.0, 0.625, 0.25, 0.625, 0.1652, 0.625, 0.1649, 0.625, 0.25, 0.625, 0.25, 0.625, 0.08512, 0.625, 0.08475, 0.625, 0.0, 0.625, 0.0, 0.625, 0.1652, 0.625, 0.08475, 0.625, 0.08512, 0.625, 0.1649, 0.625, 0.08512, 0.625, 0.1649, 0.625, 0.1649, 0.625, 0.08512, 0.625, 0.1649, 0.625, 0.1652, 0.625, 0.1652, 0.625, 0.1649, 0.625, 0.1652, 0.625, 0.08475, 0.625, 0.08475, 0.625, 0.1652])
me_cube_002.materials.append(mat_material)
me_cube_002.use_mirror_vertex_groups = False
me_cube_002.update()
me_plane = bpy.data.meshes.new('Plane')
me_plane.from_pydata([(-34.59, -34.59, 0.0), (34.59, -34.59, 0.0), (-34.59, 34.59, 0.0), (34.59, 34.59, 0.0)], [], [(0, 1, 3, 2)])
_uv = me_plane.uv_layers.new(name='UVMap')
_uv.uv.foreach_set('vector', [0.0, 0.0, 1.0, 0.0, 1.0, 1.0, 0.0, 1.0])
me_plane.update()
me_cube_003 = bpy.data.meshes.new('Cube.003')
me_cube_003.from_pydata([(-0.967, 0.03209, -1.086), (-0.967, 0.03209, 0.914), (-0.967, 2.032, -1.086), (-0.967, 2.032, 0.914), (1.022, -0.3137, -1.067), (1.022, -0.3137, 0.9328), (1.022, 1.686, -1.067), (1.022, 1.686, 0.9328)], [], [(0, 1, 3, 2), (2, 3, 7, 6), (6, 7, 5, 4), (4, 5, 1, 0), (2, 6, 4, 0), (7, 3, 1, 5)])
me_cube_003.polygons.foreach_set('use_smooth', [1, 0, 0, 0, 0, 0])
_uv = me_cube_003.uv_layers.new(name='UVMap')
_uv.uv.foreach_set('vector', [0.375, 0.0, 0.625, 0.0, 0.625, 0.25, 0.375, 0.25, 0.375, 0.25, 0.625, 0.25, 0.625, 0.5, 0.375, 0.5, 0.375, 0.5, 0.625, 0.5, 0.625, 0.75, 0.375, 0.75, 0.375, 0.75, 0.625, 0.75, 0.625, 1.0, 0.375, 1.0, 0.125, 0.5, 0.375, 0.5, 0.375, 0.75, 0.125, 0.75, 0.625, 0.5, 0.875, 0.5, 0.875, 0.75, 0.625, 0.75])
me_cube_003.update()
me_cube_004 = bpy.data.meshes.new('Cube.004')
me_cube_004.from_pydata([(-0.967, 0.03209, -1.086), (-0.967, 0.03209, 0.914), (-0.967, 2.032, -1.086), (-0.967, 2.032, 0.914), (1.022, -0.3137, -1.067), (1.022, -0.3137, 0.9328), (1.022, 1.686, -1.067), (1.022, 1.686, 0.9328)], [], [(0, 1, 3, 2), (2, 3, 7, 6), (6, 7, 5, 4), (4, 5, 1, 0), (2, 6, 4, 0), (7, 3, 1, 5)])
me_cube_004.polygons.foreach_set('use_smooth', [1, 0, 0, 0, 0, 0])
_uv = me_cube_004.uv_layers.new(name='UVMap')
_uv.uv.foreach_set('vector', [0.375, 0.0, 0.625, 0.0, 0.625, 0.25, 0.375, 0.25, 0.375, 0.25, 0.625, 0.25, 0.625, 0.5, 0.375, 0.5, 0.375, 0.5, 0.625, 0.5, 0.625, 0.75, 0.375, 0.75, 0.375, 0.75, 0.625, 0.75, 0.625, 1.0, 0.375, 1.0, 0.125, 0.5, 0.375, 0.5, 0.375, 0.75, 0.125, 0.75, 0.625, 0.5, 0.875, 0.5, 0.875, 0.75, 0.625, 0.75])
me_cube_004.update()
me_cube_005 = bpy.data.meshes.new('Cube.005')
me_cube_005.from_pydata([(-0.967, 0.03209, -1.086), (-0.967, 0.03209, 0.914), (-0.967, 2.032, -1.086), (-0.967, 2.032, 0.914), (1.022, -0.3137, -1.067), (1.022, -0.3137, 0.9328), (1.022, 1.686, -1.067), (1.022, 1.686, 0.9328)], [], [(0, 1, 3, 2), (2, 3, 7, 6), (6, 7, 5, 4), (4, 5, 1, 0), (2, 6, 4, 0), (7, 3, 1, 5)])
me_cube_005.polygons.foreach_set('use_smooth', [1, 0, 0, 0, 0, 0])
_uv = me_cube_005.uv_layers.new(name='UVMap')
_uv.uv.foreach_set('vector', [0.375, 0.0, 0.625, 0.0, 0.625, 0.25, 0.375, 0.25, 0.375, 0.25, 0.625, 0.25, 0.625, 0.5, 0.375, 0.5, 0.375, 0.5, 0.625, 0.5, 0.625, 0.75, 0.375, 0.75, 0.375, 0.75, 0.625, 0.75, 0.625, 1.0, 0.375, 1.0, 0.125, 0.5, 0.375, 0.5, 0.375, 0.75, 0.125, 0.75, 0.625, 0.5, 0.875, 0.5, 0.875, 0.75, 0.625, 0.75])
me_cube_005.update()
me_cube_006 = bpy.data.meshes.new('Cube.006')
me_cube_006.from_pydata([(-0.967, 0.03209, -1.086), (-0.967, 0.03209, 0.914), (-0.967, 2.032, -1.086), (-0.967, 2.032, 0.914), (1.022, -0.3137, -1.067), (1.022, -0.3137, 0.9328), (1.022, 1.686, -1.067), (1.022, 1.686, 0.9328)], [], [(0, 1, 3, 2), (2, 3, 7, 6), (6, 7, 5, 4), (4, 5, 1, 0), (2, 6, 4, 0), (7, 3, 1, 5)])
me_cube_006.polygons.foreach_set('use_smooth', [1, 0, 0, 0, 0, 0])
_uv = me_cube_006.uv_layers.new(name='UVMap')
_uv.uv.foreach_set('vector', [0.375, 0.0, 0.625, 0.0, 0.625, 0.25, 0.375, 0.25, 0.375, 0.25, 0.625, 0.25, 0.625, 0.5, 0.375, 0.5, 0.375, 0.5, 0.625, 0.5, 0.625, 0.75, 0.375, 0.75, 0.375, 0.75, 0.625, 0.75, 0.625, 1.0, 0.375, 1.0, 0.125, 0.5, 0.375, 0.5, 0.375, 0.75, 0.125, 0.75, 0.625, 0.5, 0.875, 0.5, 0.875, 0.75, 0.625, 0.75])
me_cube_006.update()
me_cube_007 = bpy.data.meshes.new('Cube.007')
me_cube_007.from_pydata([(-0.967, 0.03209, -1.086), (-0.967, 0.03209, 0.914), (-0.967, 2.032, -1.086), (-0.967, 2.032, 0.914), (1.022, -0.3137, -1.067), (1.022, -0.3137, 0.9328), (1.022, 1.686, -1.067), (1.022, 1.686, 0.9328)], [], [(0, 1, 3, 2), (2, 3, 7, 6), (6, 7, 5, 4), (4, 5, 1, 0), (2, 6, 4, 0), (7, 3, 1, 5)])
me_cube_007.polygons.foreach_set('use_smooth', [1, 0, 0, 0, 0, 0])
_uv = me_cube_007.uv_layers.new(name='UVMap')
_uv.uv.foreach_set('vector', [0.375, 0.0, 0.625, 0.0, 0.625, 0.25, 0.375, 0.25, 0.375, 0.25, 0.625, 0.25, 0.625, 0.5, 0.375, 0.5, 0.375, 0.5, 0.625, 0.5, 0.625, 0.75, 0.375, 0.75, 0.375, 0.75, 0.625, 0.75, 0.625, 1.0, 0.375, 1.0, 0.125, 0.5, 0.375, 0.5, 0.375, 0.75, 0.125, 0.75, 0.625, 0.5, 0.875, 0.5, 0.875, 0.75, 0.625, 0.75])
me_cube_007.update()

# ---- objects
ob_cube = bpy.data.objects.new('Cube', me_cube)
ob_light = bpy.data.objects.new('Light', light_light)
ob_camera = bpy.data.objects.new('Camera', cam_camera)
ob_cube_001 = bpy.data.objects.new('Cube.001', me_cube_001)
ob_cube_002 = bpy.data.objects.new('Cube.002', me_cube_002)
ob_plane = bpy.data.objects.new('Plane', me_plane)
ob_cube_003 = bpy.data.objects.new('Cube.003', me_cube_003)
ob_cube_004 = bpy.data.objects.new('Cube.004', me_cube_004)
ob_cube_005 = bpy.data.objects.new('Cube.005', me_cube_005)
ob_cube_006 = bpy.data.objects.new('Cube.006', me_cube_006)
ob_cube_007 = bpy.data.objects.new('Cube.007', me_cube_007)

# ---- transforms, parenting, visibility, modifiers, constraints
ob_cube.location = (-0.6584, 0.9876, 3.698)
ob_cube.lock_rotations_4d = False
ob_cube.empty_display_type = 'ARROWS'
ob_cube.lineart.crease_threshold = 0.0
_m = ob_cube.modifiers.new('Subdivision', 'SUBSURF')
_m.levels = 3
ob_light.location = (4.076, 1.005, 5.904)
ob_light.rotation_euler = (0.6503, 0.05522, 1.866)
ob_light.lock_rotations_4d = False
ob_light.empty_display_type = 'ARROWS'
ob_light.color = (0.0, 0.0, 0.0, 0.0)
ob_light.lineart.crease_threshold = 0.0
ob_camera.location = (-44.79, 2.5, 10.48)
ob_camera.rotation_euler = (1.473, 0.04405, -1.593)
ob_camera.scale = (1.0, 1.0, 1.0)
ob_camera.lock_rotations_4d = False
ob_camera.empty_display_type = 'ARROWS'
ob_camera.color = (0.0, 0.0, 0.0, 0.0)
ob_camera.display_type = 'WIRE'
ob_camera.lineart.crease_threshold = 0.0
ob_cube_001.location = (0.03598, 2.501, 2.27)
ob_cube_001.rotation_euler = (0.6058, 0.05409, -3.215)
ob_cube_001.scale = (0.7386, 0.7386, 0.7386)
ob_cube_001.lock_rotations_4d = False
ob_cube_001.empty_display_type = 'ARROWS'
ob_cube_001.lineart.crease_threshold = 0.0
_m = ob_cube_001.modifiers.new('Subdivision', 'SUBSURF')
_m.levels = 3
ob_cube_002.location = (-0.3724, -4.349, 1.716)
ob_cube_002.rotation_euler = (-0.5353, 0.09199, -3.386)
ob_cube_002.scale = (0.8263, 0.8263, 0.8263)
ob_cube_002.lock_rotations_4d = False
ob_cube_002.empty_display_type = 'ARROWS'
ob_cube_002.lineart.crease_threshold = 0.0
_m = ob_cube_002.modifiers.new('Subdivision', 'SUBSURF')
_m.levels = 3
ob_plane.location = (0.0, 0.0, 0.0)
ob_cube_003.location = (-6.278, -2.537, 0.2475)
ob_cube_003.rotation_euler = (0.0539, 0.04526, -1.252)
ob_cube_003.scale = (1.664, 2.948, 0.8513)
_m = ob_cube_003.modifiers.new('Bevel', 'BEVEL')
_m.width = 1.0
_m.width_pct = 1.0
_m.segments = 6
ob_cube_004.location = (-4.275, 1.189, 0.3954)
ob_cube_004.rotation_euler = (-0.1328, -0.1878, -1.179)
ob_cube_004.scale = (1.472, 1.696, 0.5843)
_m = ob_cube_004.modifiers.new('Bevel', 'BEVEL')
_m.width = 1.0
_m.width_pct = 1.0
_m.segments = 6
ob_cube_005.location = (-3.665, 5.235, 0.01415)
ob_cube_005.rotation_euler = (-0.06058, -0.1423, -1.946)
ob_cube_005.scale = (1.286, 2.782, 0.6498)
_m = ob_cube_005.modifiers.new('Bevel', 'BEVEL')
_m.width = 1.0
_m.width_pct = 1.0
_m.segments = 6
ob_cube_006.location = (-1.331, 5.192, 0.4573)
ob_cube_006.rotation_euler = (-0.316, -0.3815, -1.062)
ob_cube_006.scale = (1.337, 1.489, 0.5928)
_m = ob_cube_006.modifiers.new('Bevel', 'BEVEL')
_m.width = 1.0
_m.width_pct = 1.0
_m.segments = 6
ob_cube_007.location = (-5.12, -5.575, -0.2261)
ob_cube_007.rotation_euler = (0.08964, 0.3537, -1.302)
ob_cube_007.scale = (1.909, 2.436, 1.263)
_m = ob_cube_007.modifiers.new('Bevel', 'BEVEL')
_m.width = 1.0
_m.width_pct = 1.0
_m.segments = 6

# ---- collection membership
col_collection.objects.link(ob_cube)
col_collection.objects.link(ob_light)
col_collection.objects.link(ob_camera)
col_collection.objects.link(ob_cube_001)
col_collection.objects.link(ob_cube_002)
col_collection.objects.link(ob_plane)
col_collection.objects.link(ob_cube_003)
col_collection.objects.link(ob_cube_004)
col_collection.objects.link(ob_cube_005)
col_collection.objects.link(ob_cube_006)
col_collection.objects.link(ob_cube_007)

# ---- scene / render settings (as saved in the file)
scene.camera = ob_camera
scene.frame_start = 1; scene.frame_end = 250; scene.frame_set(1)
scene.render.engine = 'BLENDER_EEVEE_NEXT'
scene.cycles.sampling_pattern = 'TABULATED_SOBOL'
scene.view_settings.view_transform = 'Filmic'
bpy.context.view_layer.update()
